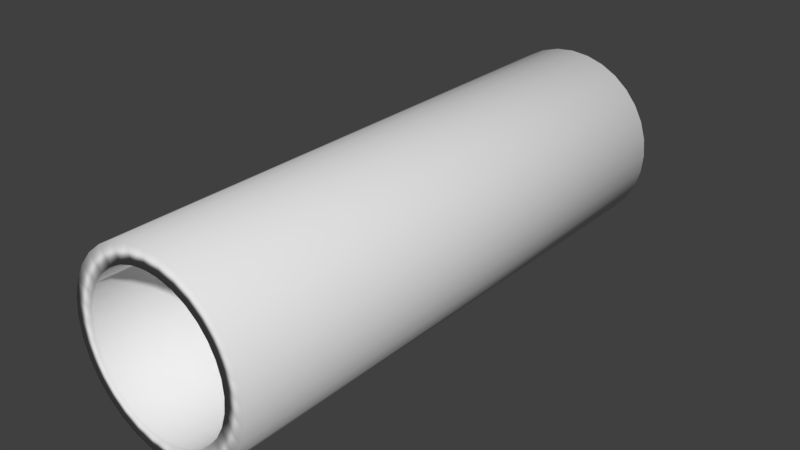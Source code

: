 # Source: HollowCylinder.blend  (saved by Blender 2.78.0; exported with 4.5.12 LTS)
import bpy
from mathutils import Matrix  # noqa: F401  (used for matrix-valued properties, if any)

bpy.ops.wm.read_factory_settings(use_empty=True)
scene = bpy.context.scene
scene.name = 'Scene'

# ---- collections
col_collection_1 = bpy.data.collections.new('Collection 1'); scene.collection.children.link(col_collection_1)

# ---- world
world_world = bpy.data.worlds.new('World'); scene.world = world_world
world_world.color = (0.05088, 0.05088, 0.05088)
world_world.use_sun_shadow = False
world_world.sun_shadow_jitter_overblur = 0.0
world_world.cycles.sampling_method = 'MANUAL'

# ---- meshes
me_cylinder = bpy.data.meshes.new('Cylinder')
me_cylinder.from_pydata([(0.0, 1.0, -1.0), (0.0, 1.0, 1.0), (0.1951, 0.9808, -1.0), (0.1951, 0.9808, 1.0), (0.3827, 0.9239, -1.0), (0.3827, 0.9239, 1.0), (0.5556, 0.8315, -1.0), (0.5556, 0.8315, 1.0), (0.7071, 0.7071, -1.0), (0.7071, 0.7071, 1.0), (0.8315, 0.5556, -1.0), (0.8315, 0.5556, 1.0), (0.9239, 0.3827, -1.0), (0.9239, 0.3827, 1.0), (0.9808, 0.1951, -1.0), (0.9808, 0.1951, 1.0), (1.0, 7.55e-08, -1.0), (1.0, 7.55e-08, 1.0), (0.9808, -0.1951, -1.0), (0.9808, -0.1951, 1.0), (0.9239, -0.3827, -1.0), (0.9239, -0.3827, 1.0), (0.8315, -0.5556, -1.0), (0.8315, -0.5556, 1.0), (0.7071, -0.7071, -1.0), (0.7071, -0.7071, 1.0), (0.5556, -0.8315, -1.0), (0.5556, -0.8315, 1.0), (0.3827, -0.9239, -1.0), (0.3827, -0.9239, 1.0), (0.1951, -0.9808, -1.0), (0.1951, -0.9808, 1.0), (-3.258e-07, -1.0, -1.0), (-3.258e-07, -1.0, 1.0), (-0.1951, -0.9808, -1.0), (-0.1951, -0.9808, 1.0), (-0.3827, -0.9239, -1.0), (-0.3827, -0.9239, 1.0), (-0.5556, -0.8315, -1.0), (-0.5556, -0.8315, 1.0), (-0.7071, -0.7071, -1.0), (-0.7071, -0.7071, 1.0), (-0.8315, -0.5556, -1.0), (-0.8315, -0.5556, 1.0), (-0.9239, -0.3827, -1.0), (-0.9239, -0.3827, 1.0), (-0.9808, -0.1951, -1.0), (-0.9808, -0.1951, 1.0), (-1.0, 9.656e-07, -1.0), (-1.0, 9.656e-07, 1.0), (-0.9808, 0.1951, -1.0), (-0.9808, 0.1951, 1.0), (-0.9239, 0.3827, -1.0), (-0.9239, 0.3827, 1.0), (-0.8315, 0.5556, -1.0), (-0.8315, 0.5556, 1.0), (-0.7071, 0.7071, -1.0), (-0.7071, 0.7071, 1.0), (-0.5556, 0.8315, -1.0), (-0.5556, 0.8315, 1.0), (-0.3827, 0.9239, -1.0), (-0.3827, 0.9239, 1.0), (-0.1951, 0.9808, -1.0), (-0.1951, 0.9808, 1.0), (0.0, 0.8, -1.0), (0.0, 0.8, 1.0), (0.1561, 0.7846, -1.0), (0.1561, 0.7846, 1.0), (0.3061, 0.7391, -1.0), (0.3061, 0.7391, 1.0), (0.4445, 0.6652, -1.0), (0.4445, 0.6652, 1.0), (0.5657, 0.5657, -1.0), (0.5657, 0.5657, 1.0), (0.6652, 0.4445, -1.0), (0.6652, 0.4445, 1.0), (0.7391, 0.3061, -1.0), (0.7391, 0.3061, 1.0), (0.7846, 0.1561, -1.0), (0.7846, 0.1561, 1.0), (0.8, 7.55e-08, -1.0), (0.8, 7.55e-08, 1.0), (0.7846, -0.1561, -1.0), (0.7846, -0.1561, 1.0), (0.7391, -0.3061, -1.0), (0.7391, -0.3061, 1.0), (0.6652, -0.4445, -1.0), (0.6652, -0.4445, 1.0), (0.5657, -0.5657, -1.0), (0.5657, -0.5657, 1.0), (0.4445, -0.6652, -1.0), (0.4445, -0.6652, 1.0), (0.3061, -0.7391, -1.0), (0.3061, -0.7391, 1.0), (0.1561, -0.7846, -1.0), (0.1561, -0.7846, 1.0), (-3.258e-07, -0.8, -1.0), (-3.258e-07, -0.8, 1.0), (-0.1561, -0.7846, -1.0), (-0.1561, -0.7846, 1.0), (-0.3061, -0.7391, -1.0), (-0.3061, -0.7391, 1.0), (-0.4445, -0.6652, -1.0), (-0.4445, -0.6652, 1.0), (-0.5657, -0.5657, -1.0), (-0.5657, -0.5657, 1.0), (-0.6652, -0.4445, -1.0), (-0.6652, -0.4445, 1.0), (-0.7391, -0.3061, -1.0), (-0.7391, -0.3061, 1.0), (-0.7846, -0.1561, -1.0), (-0.7846, -0.1561, 1.0), (-0.8, 9.656e-07, -1.0), (-0.8, 9.656e-07, 1.0), (-0.7846, 0.1561, -1.0), (-0.7846, 0.1561, 1.0), (-0.7391, 0.3062, -1.0), (-0.7391, 0.3062, 1.0), (-0.6652, 0.4445, -1.0), (-0.6652, 0.4445, 1.0), (-0.5657, 0.5657, -1.0), (-0.5657, 0.5657, 1.0), (-0.4445, 0.6652, -1.0), (-0.4445, 0.6652, 1.0), (-0.3061, 0.7391, -1.0), (-0.3061, 0.7391, 1.0), (-0.1561, 0.7846, -1.0), (-0.1561, 0.7846, 1.0)], [], [(0, 1, 3, 2), (2, 3, 5, 4), (4, 5, 7, 6), (6, 7, 9, 8), (8, 9, 11, 10), (10, 11, 13, 12), (12, 13, 15, 14), (14, 15, 17, 16), (16, 17, 19, 18), (18, 19, 21, 20), (20, 21, 23, 22), (22, 23, 25, 24), (24, 25, 27, 26), (26, 27, 29, 28), (28, 29, 31, 30), (30, 31, 33, 32), (32, 33, 35, 34), (34, 35, 37, 36), (36, 37, 39, 38), (38, 39, 41, 40), (40, 41, 43, 42), (42, 43, 45, 44), (44, 45, 47, 46), (46, 47, 49, 48), (48, 49, 51, 50), (50, 51, 53, 52), (52, 53, 55, 54), (54, 55, 57, 56), (56, 57, 59, 58), (58, 59, 61, 60), (60, 61, 63, 62), (62, 63, 1, 0), (64, 66, 67, 65), (66, 68, 69, 67), (68, 70, 71, 69), (70, 72, 73, 71), (72, 74, 75, 73), (74, 76, 77, 75), (76, 78, 79, 77), (78, 80, 81, 79), (80, 82, 83, 81), (82, 84, 85, 83), (84, 86, 87, 85), (86, 88, 89, 87), (88, 90, 91, 89), (90, 92, 93, 91), (92, 94, 95, 93), (94, 96, 97, 95), (96, 98, 99, 97), (98, 100, 101, 99), (100, 102, 103, 101), (102, 104, 105, 103), (104, 106, 107, 105), (106, 108, 109, 107), (108, 110, 111, 109), (110, 112, 113, 111), (112, 114, 115, 113), (114, 116, 117, 115), (116, 118, 119, 117), (118, 120, 121, 119), (120, 122, 123, 121), (122, 124, 125, 123), (124, 126, 127, 125), (126, 64, 65, 127), (0, 2, 66, 64), (3, 1, 65, 67), (2, 4, 68, 66), (5, 3, 67, 69), (4, 6, 70, 68), (7, 5, 69, 71), (6, 8, 72, 70), (9, 7, 71, 73), (8, 10, 74, 72), (11, 9, 73, 75), (10, 12, 76, 74), (13, 11, 75, 77), (12, 14, 78, 76), (15, 13, 77, 79), (14, 16, 80, 78), (17, 15, 79, 81), (16, 18, 82, 80), (19, 17, 81, 83), (18, 20, 84, 82), (21, 19, 83, 85), (20, 22, 86, 84), (23, 21, 85, 87), (22, 24, 88, 86), (25, 23, 87, 89), (24, 26, 90, 88), (27, 25, 89, 91), (26, 28, 92, 90), (29, 27, 91, 93), (28, 30, 94, 92), (31, 29, 93, 95), (30, 32, 96, 94), (33, 31, 95, 97), (32, 34, 98, 96), (35, 33, 97, 99), (34, 36, 100, 98), (37, 35, 99, 101), (36, 38, 102, 100), (39, 37, 101, 103), (38, 40, 104, 102), (41, 39, 103, 105), (40, 42, 106, 104), (43, 41, 105, 107), (42, 44, 108, 106), (45, 43, 107, 109), (44, 46, 110, 108), (47, 45, 109, 111), (46, 48, 112, 110), (49, 47, 111, 113), (48, 50, 114, 112), (51, 49, 113, 115), (50, 52, 116, 114), (53, 51, 115, 117), (52, 54, 118, 116), (55, 53, 117, 119), (54, 56, 120, 118), (57, 55, 119, 121), (56, 58, 122, 120), (59, 57, 121, 123), (58, 60, 124, 122), (61, 59, 123, 125), (60, 62, 126, 124), (63, 61, 125, 127), (62, 0, 64, 126), (1, 63, 127, 65)])
me_cylinder.polygons.foreach_set('use_smooth', [True] * 128)
me_cylinder.use_remesh_preserve_volume = False
me_cylinder.use_remesh_preserve_attributes = False
me_cylinder.use_mirror_vertex_groups = False
me_cylinder.update()

# ---- objects
ob_cylinder = bpy.data.objects.new('Cylinder', me_cylinder)

# ---- transforms, parenting, visibility, modifiers, constraints
ob_cylinder.location = (0.8908, -0.1635, 0.7641)
ob_cylinder.rotation_euler = (1.571, 0.0, 0.0)
ob_cylinder.scale = (1.0, 1.0, 3.0)
ob_cylinder.lineart.crease_threshold = 0.0

# ---- collection membership
col_collection_1.objects.link(ob_cylinder)

# ---- scene / render settings (as saved in the file)
scene.frame_start = 1; scene.frame_end = 250; scene.frame_set(1)
scene.render.engine = 'BLENDER_EEVEE_NEXT'
scene.render.resolution_percentage = 50
scene.render.dither_intensity = 0.0
scene.cycles.use_denoising = False
scene.cycles.samples = 128
scene.cycles.sampling_pattern = 'TABULATED_SOBOL'
scene.cycles.light_sampling_threshold = 0.0
scene.cycles.use_adaptive_sampling = False
scene.cycles.use_light_tree = False
scene.cycles.blur_glossy = 0.0
scene.cycles.sample_clamp_indirect = 0.0
scene.view_settings.view_transform = 'Standard'
bpy.context.view_layer.update()

# ---- added for rendering (the .blend has no active camera and no usable light): camera, sun
cam_auto = bpy.data.cameras.new('AutoCamera')
cam_auto.lens = 50.0
cam_auto.sensor_width = 36.0
cam_auto.clip_end = 1000.0
ob_auto_camera = bpy.data.objects.new('AutoCamera', cam_auto)
scene.collection.objects.link(ob_auto_camera)
ob_auto_camera.location = (7.02807, -7.52817, 5.67388)
ob_auto_camera.rotation_euler = (1.09748, -7.21219e-08, 0.694738)
scene.camera = ob_auto_camera
light_auto_sun = bpy.data.lights.new('AutoSun', 'SUN')
light_auto_sun.energy = 3.0
light_auto_sun.angle = 0.0523599
ob_auto_sun = bpy.data.objects.new('AutoSun', light_auto_sun)
scene.collection.objects.link(ob_auto_sun)
ob_auto_sun.rotation_euler = (0.872665, 0.174533, 0.523599)
bpy.context.view_layer.update()
